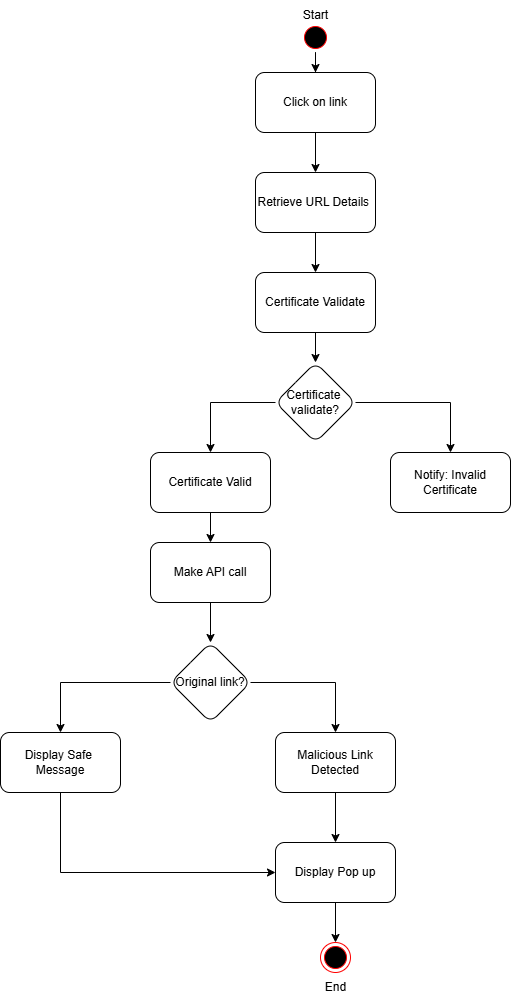

The diagram above was exported from draw.io. Its source (the exported page's mxGraphModel, read from the mxfile embedded in the PNG):
<mxGraphModel dx="1050" dy="603" grid="1" gridSize="10" guides="1" tooltips="1" connect="1" arrows="1" fold="1" page="1" pageScale="1" pageWidth="850" pageHeight="1100" math="0" shadow="0">
  <root>
    <mxCell id="0" />
    <mxCell id="1" parent="0" />
    <mxCell id="fm3vMEJZmEdrjM8mYROW-5" value="" style="edgeStyle=orthogonalEdgeStyle;rounded=0;orthogonalLoop=1;jettySize=auto;html=1;" parent="1" source="fm3vMEJZmEdrjM8mYROW-1" target="fm3vMEJZmEdrjM8mYROW-4" edge="1">
      <mxGeometry relative="1" as="geometry" />
    </mxCell>
    <mxCell id="fm3vMEJZmEdrjM8mYROW-1" value="" style="ellipse;html=1;shape=startState;fillColor=#000000;strokeColor=#ff0000;" parent="1" vertex="1">
      <mxGeometry x="410" y="40" width="30" height="30" as="geometry" />
    </mxCell>
    <mxCell id="fm3vMEJZmEdrjM8mYROW-7" value="" style="edgeStyle=orthogonalEdgeStyle;rounded=0;orthogonalLoop=1;jettySize=auto;html=1;" parent="1" source="fm3vMEJZmEdrjM8mYROW-4" target="fm3vMEJZmEdrjM8mYROW-6" edge="1">
      <mxGeometry relative="1" as="geometry" />
    </mxCell>
    <mxCell id="fm3vMEJZmEdrjM8mYROW-4" value="Click on link" style="whiteSpace=wrap;html=1;rounded=1;" parent="1" vertex="1">
      <mxGeometry x="365" y="90" width="120" height="60" as="geometry" />
    </mxCell>
    <mxCell id="fm3vMEJZmEdrjM8mYROW-9" value="" style="edgeStyle=orthogonalEdgeStyle;rounded=0;orthogonalLoop=1;jettySize=auto;html=1;" parent="1" source="fm3vMEJZmEdrjM8mYROW-6" target="fm3vMEJZmEdrjM8mYROW-8" edge="1">
      <mxGeometry relative="1" as="geometry" />
    </mxCell>
    <mxCell id="fm3vMEJZmEdrjM8mYROW-6" value="Retrieve URL Details&amp;nbsp;" style="whiteSpace=wrap;html=1;rounded=1;" parent="1" vertex="1">
      <mxGeometry x="365" y="190" width="120" height="60" as="geometry" />
    </mxCell>
    <mxCell id="fm3vMEJZmEdrjM8mYROW-11" value="" style="edgeStyle=orthogonalEdgeStyle;rounded=0;orthogonalLoop=1;jettySize=auto;html=1;" parent="1" source="fm3vMEJZmEdrjM8mYROW-8" target="fm3vMEJZmEdrjM8mYROW-10" edge="1">
      <mxGeometry relative="1" as="geometry" />
    </mxCell>
    <mxCell id="fm3vMEJZmEdrjM8mYROW-8" value="Certificate Validate" style="whiteSpace=wrap;html=1;rounded=1;" parent="1" vertex="1">
      <mxGeometry x="365" y="290" width="120" height="60" as="geometry" />
    </mxCell>
    <mxCell id="fm3vMEJZmEdrjM8mYROW-13" value="" style="edgeStyle=orthogonalEdgeStyle;rounded=0;orthogonalLoop=1;jettySize=auto;html=1;" parent="1" source="fm3vMEJZmEdrjM8mYROW-10" target="fm3vMEJZmEdrjM8mYROW-12" edge="1">
      <mxGeometry relative="1" as="geometry" />
    </mxCell>
    <mxCell id="fm3vMEJZmEdrjM8mYROW-15" value="" style="edgeStyle=orthogonalEdgeStyle;rounded=0;orthogonalLoop=1;jettySize=auto;html=1;" parent="1" source="fm3vMEJZmEdrjM8mYROW-10" target="fm3vMEJZmEdrjM8mYROW-14" edge="1">
      <mxGeometry relative="1" as="geometry" />
    </mxCell>
    <mxCell id="fm3vMEJZmEdrjM8mYROW-10" value="Certificate&amp;nbsp;&lt;div&gt;validate?&lt;/div&gt;" style="rhombus;whiteSpace=wrap;html=1;rounded=1;" parent="1" vertex="1">
      <mxGeometry x="385" y="380" width="80" height="80" as="geometry" />
    </mxCell>
    <mxCell id="fm3vMEJZmEdrjM8mYROW-17" value="" style="edgeStyle=orthogonalEdgeStyle;rounded=0;orthogonalLoop=1;jettySize=auto;html=1;" parent="1" source="fm3vMEJZmEdrjM8mYROW-12" target="fm3vMEJZmEdrjM8mYROW-16" edge="1">
      <mxGeometry relative="1" as="geometry" />
    </mxCell>
    <mxCell id="fm3vMEJZmEdrjM8mYROW-12" value="Certificate Valid" style="whiteSpace=wrap;html=1;rounded=1;" parent="1" vertex="1">
      <mxGeometry x="260" y="470" width="120" height="60" as="geometry" />
    </mxCell>
    <mxCell id="fm3vMEJZmEdrjM8mYROW-14" value="Notify: Invalid Certificate" style="whiteSpace=wrap;html=1;rounded=1;" parent="1" vertex="1">
      <mxGeometry x="500" y="470" width="120" height="60" as="geometry" />
    </mxCell>
    <mxCell id="fm3vMEJZmEdrjM8mYROW-25" value="" style="edgeStyle=orthogonalEdgeStyle;rounded=0;orthogonalLoop=1;jettySize=auto;html=1;" parent="1" source="fm3vMEJZmEdrjM8mYROW-16" target="fm3vMEJZmEdrjM8mYROW-24" edge="1">
      <mxGeometry relative="1" as="geometry" />
    </mxCell>
    <mxCell id="fm3vMEJZmEdrjM8mYROW-16" value="Make API call" style="whiteSpace=wrap;html=1;rounded=1;" parent="1" vertex="1">
      <mxGeometry x="260" y="560" width="120" height="60" as="geometry" />
    </mxCell>
    <mxCell id="fm3vMEJZmEdrjM8mYROW-27" value="" style="edgeStyle=orthogonalEdgeStyle;rounded=0;orthogonalLoop=1;jettySize=auto;html=1;" parent="1" source="fm3vMEJZmEdrjM8mYROW-24" target="fm3vMEJZmEdrjM8mYROW-26" edge="1">
      <mxGeometry relative="1" as="geometry" />
    </mxCell>
    <mxCell id="fm3vMEJZmEdrjM8mYROW-29" value="" style="edgeStyle=orthogonalEdgeStyle;rounded=0;orthogonalLoop=1;jettySize=auto;html=1;" parent="1" source="fm3vMEJZmEdrjM8mYROW-24" target="fm3vMEJZmEdrjM8mYROW-28" edge="1">
      <mxGeometry relative="1" as="geometry" />
    </mxCell>
    <mxCell id="fm3vMEJZmEdrjM8mYROW-24" value="Original link?" style="rhombus;whiteSpace=wrap;html=1;rounded=1;" parent="1" vertex="1">
      <mxGeometry x="280" y="660" width="80" height="80" as="geometry" />
    </mxCell>
    <mxCell id="fm3vMEJZmEdrjM8mYROW-32" style="edgeStyle=orthogonalEdgeStyle;rounded=0;orthogonalLoop=1;jettySize=auto;html=1;entryX=0;entryY=0.5;entryDx=0;entryDy=0;exitX=0.5;exitY=1;exitDx=0;exitDy=0;" parent="1" source="fm3vMEJZmEdrjM8mYROW-26" target="fm3vMEJZmEdrjM8mYROW-30" edge="1">
      <mxGeometry relative="1" as="geometry" />
    </mxCell>
    <mxCell id="fm3vMEJZmEdrjM8mYROW-26" value="Display Safe&amp;nbsp;&lt;div&gt;Message&lt;/div&gt;" style="whiteSpace=wrap;html=1;rounded=1;" parent="1" vertex="1">
      <mxGeometry x="110" y="750" width="120" height="60" as="geometry" />
    </mxCell>
    <mxCell id="fm3vMEJZmEdrjM8mYROW-31" value="" style="edgeStyle=orthogonalEdgeStyle;rounded=0;orthogonalLoop=1;jettySize=auto;html=1;" parent="1" source="fm3vMEJZmEdrjM8mYROW-28" target="fm3vMEJZmEdrjM8mYROW-30" edge="1">
      <mxGeometry relative="1" as="geometry" />
    </mxCell>
    <mxCell id="fm3vMEJZmEdrjM8mYROW-28" value="Malicious Link&lt;div&gt;Detected&lt;/div&gt;" style="whiteSpace=wrap;html=1;rounded=1;" parent="1" vertex="1">
      <mxGeometry x="385" y="750" width="120" height="60" as="geometry" />
    </mxCell>
    <mxCell id="fm3vMEJZmEdrjM8mYROW-35" style="edgeStyle=orthogonalEdgeStyle;rounded=0;orthogonalLoop=1;jettySize=auto;html=1;exitX=0.5;exitY=1;exitDx=0;exitDy=0;entryX=0.5;entryY=0;entryDx=0;entryDy=0;" parent="1" source="fm3vMEJZmEdrjM8mYROW-30" target="fm3vMEJZmEdrjM8mYROW-34" edge="1">
      <mxGeometry relative="1" as="geometry" />
    </mxCell>
    <mxCell id="fm3vMEJZmEdrjM8mYROW-30" value="Display Pop up" style="whiteSpace=wrap;html=1;rounded=1;" parent="1" vertex="1">
      <mxGeometry x="385" y="860" width="120" height="60" as="geometry" />
    </mxCell>
    <mxCell id="fm3vMEJZmEdrjM8mYROW-34" value="" style="ellipse;html=1;shape=endState;fillColor=#000000;strokeColor=#ff0000;" parent="1" vertex="1">
      <mxGeometry x="430" y="960" width="30" height="30" as="geometry" />
    </mxCell>
    <mxCell id="fm3vMEJZmEdrjM8mYROW-36" value="Start" style="text;html=1;align=center;verticalAlign=middle;resizable=0;points=[];autosize=1;strokeColor=none;fillColor=none;" parent="1" vertex="1">
      <mxGeometry x="400" y="18" width="50" height="30" as="geometry" />
    </mxCell>
    <mxCell id="fm3vMEJZmEdrjM8mYROW-37" value="End" style="text;html=1;align=center;verticalAlign=middle;resizable=0;points=[];autosize=1;strokeColor=none;fillColor=none;" parent="1" vertex="1">
      <mxGeometry x="425" y="990" width="40" height="30" as="geometry" />
    </mxCell>
  </root>
</mxGraphModel>